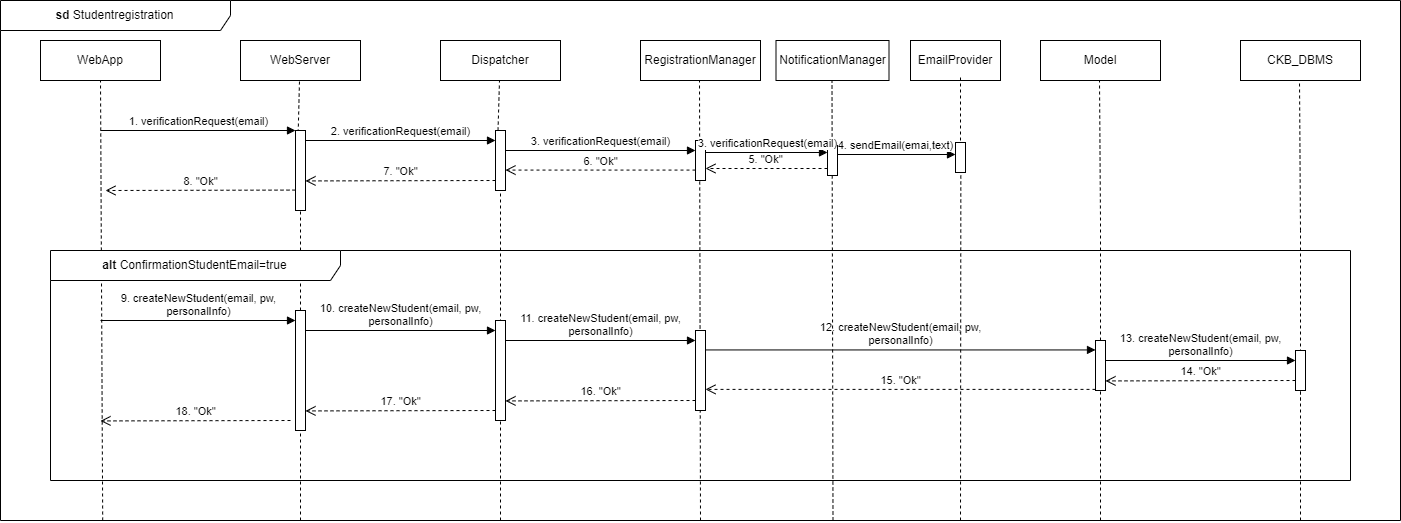

The diagram above was exported from draw.io. Its source (the exported page's mxGraphModel, read from the mxfile embedded in the PNG):
<mxGraphModel dx="1909" dy="964" grid="1" gridSize="10" guides="1" tooltips="1" connect="1" arrows="1" fold="1" page="1" pageScale="1" pageWidth="827" pageHeight="1169" math="0" shadow="0">
  <root>
    <mxCell id="0" />
    <mxCell id="1" parent="0" />
    <mxCell id="8LTp24D4tD1NL5bQcMWW-1" value="&lt;b&gt;sd &lt;/b&gt;Studentregistration" style="shape=umlFrame;whiteSpace=wrap;html=1;pointerEvents=0;width=230;height=30;" vertex="1" parent="1">
      <mxGeometry x="40" y="40" width="1400" height="520" as="geometry" />
    </mxCell>
    <mxCell id="8LTp24D4tD1NL5bQcMWW-2" value="WebApp" style="rounded=0;whiteSpace=wrap;html=1;" vertex="1" parent="1">
      <mxGeometry x="80" y="80" width="120" height="40" as="geometry" />
    </mxCell>
    <mxCell id="8LTp24D4tD1NL5bQcMWW-3" value="WebServer" style="rounded=0;whiteSpace=wrap;html=1;" vertex="1" parent="1">
      <mxGeometry x="280" y="80" width="120" height="40" as="geometry" />
    </mxCell>
    <mxCell id="8LTp24D4tD1NL5bQcMWW-4" value="Dispatcher" style="rounded=0;whiteSpace=wrap;html=1;" vertex="1" parent="1">
      <mxGeometry x="480" y="80" width="120" height="40" as="geometry" />
    </mxCell>
    <mxCell id="8LTp24D4tD1NL5bQcMWW-5" value="RegistrationManager" style="rounded=0;whiteSpace=wrap;html=1;" vertex="1" parent="1">
      <mxGeometry x="680" y="80" width="120" height="40" as="geometry" />
    </mxCell>
    <mxCell id="8LTp24D4tD1NL5bQcMWW-6" value="CKB_DBMS" style="rounded=0;whiteSpace=wrap;html=1;" vertex="1" parent="1">
      <mxGeometry x="1280" y="80" width="120" height="40" as="geometry" />
    </mxCell>
    <mxCell id="8LTp24D4tD1NL5bQcMWW-7" value="Model" style="rounded=0;whiteSpace=wrap;html=1;" vertex="1" parent="1">
      <mxGeometry x="1080" y="80" width="120" height="40" as="geometry" />
    </mxCell>
    <mxCell id="8LTp24D4tD1NL5bQcMWW-8" value="EmailProvider" style="rounded=0;whiteSpace=wrap;html=1;" vertex="1" parent="1">
      <mxGeometry x="950" y="80" width="90" height="40" as="geometry" />
    </mxCell>
    <mxCell id="8LTp24D4tD1NL5bQcMWW-9" value="" style="endArrow=none;dashed=1;html=1;rounded=0;entryX=0.5;entryY=1;entryDx=0;entryDy=0;exitX=0.073;exitY=1;exitDx=0;exitDy=0;exitPerimeter=0;" edge="1" parent="1" source="8LTp24D4tD1NL5bQcMWW-1" target="8LTp24D4tD1NL5bQcMWW-2">
      <mxGeometry width="50" height="50" relative="1" as="geometry">
        <mxPoint x="580" y="270" as="sourcePoint" />
        <mxPoint x="630" y="220" as="targetPoint" />
      </mxGeometry>
    </mxCell>
    <mxCell id="8LTp24D4tD1NL5bQcMWW-10" value="" style="endArrow=none;dashed=1;html=1;rounded=0;entryX=0.5;entryY=1;entryDx=0;entryDy=0;exitX=0.073;exitY=1;exitDx=0;exitDy=0;exitPerimeter=0;" edge="1" parent="1" source="8LTp24D4tD1NL5bQcMWW-17">
      <mxGeometry width="50" height="50" relative="1" as="geometry">
        <mxPoint x="341" y="930" as="sourcePoint" />
        <mxPoint x="339" y="120" as="targetPoint" />
      </mxGeometry>
    </mxCell>
    <mxCell id="8LTp24D4tD1NL5bQcMWW-11" value="" style="endArrow=none;dashed=1;html=1;rounded=0;entryX=0.5;entryY=1;entryDx=0;entryDy=0;exitX=0.073;exitY=1;exitDx=0;exitDy=0;exitPerimeter=0;" edge="1" parent="1" source="8LTp24D4tD1NL5bQcMWW-20">
      <mxGeometry width="50" height="50" relative="1" as="geometry">
        <mxPoint x="541" y="930" as="sourcePoint" />
        <mxPoint x="539" y="120" as="targetPoint" />
      </mxGeometry>
    </mxCell>
    <mxCell id="8LTp24D4tD1NL5bQcMWW-12" value="" style="endArrow=none;dashed=1;html=1;rounded=0;entryX=0.5;entryY=1;entryDx=0;entryDy=0;" edge="1" parent="1">
      <mxGeometry width="50" height="50" relative="1" as="geometry">
        <mxPoint x="740" y="560" as="sourcePoint" />
        <mxPoint x="739" y="120" as="targetPoint" />
      </mxGeometry>
    </mxCell>
    <mxCell id="8LTp24D4tD1NL5bQcMWW-13" value="" style="endArrow=none;dashed=1;html=1;rounded=0;entryX=0.5;entryY=1;entryDx=0;entryDy=0;" edge="1" parent="1">
      <mxGeometry width="50" height="50" relative="1" as="geometry">
        <mxPoint x="1000.0000000000001" y="180" as="sourcePoint" />
        <mxPoint x="1000" y="115" as="targetPoint" />
      </mxGeometry>
    </mxCell>
    <mxCell id="8LTp24D4tD1NL5bQcMWW-14" value="" style="endArrow=none;dashed=1;html=1;rounded=0;entryX=0.5;entryY=1;entryDx=0;entryDy=0;" edge="1" parent="1">
      <mxGeometry width="50" height="50" relative="1" as="geometry">
        <mxPoint x="1140" y="260" as="sourcePoint" />
        <mxPoint x="1139" y="120" as="targetPoint" />
      </mxGeometry>
    </mxCell>
    <mxCell id="8LTp24D4tD1NL5bQcMWW-15" value="" style="endArrow=none;dashed=1;html=1;rounded=0;entryX=0.5;entryY=1;entryDx=0;entryDy=0;" edge="1" parent="1">
      <mxGeometry width="50" height="50" relative="1" as="geometry">
        <mxPoint x="1340" y="270" as="sourcePoint" />
        <mxPoint x="1339" y="120" as="targetPoint" />
      </mxGeometry>
    </mxCell>
    <mxCell id="8LTp24D4tD1NL5bQcMWW-16" value="" style="endArrow=none;dashed=1;html=1;rounded=0;entryX=0.5;entryY=1;entryDx=0;entryDy=0;" edge="1" parent="1" target="8LTp24D4tD1NL5bQcMWW-17">
      <mxGeometry width="50" height="50" relative="1" as="geometry">
        <mxPoint x="340" y="560" as="sourcePoint" />
        <mxPoint x="339" y="120" as="targetPoint" />
      </mxGeometry>
    </mxCell>
    <mxCell id="8LTp24D4tD1NL5bQcMWW-17" value="" style="html=1;points=[[0,0,0,0,5],[0,1,0,0,-5],[1,0,0,0,5],[1,1,0,0,-5]];perimeter=orthogonalPerimeter;outlineConnect=0;targetShapes=umlLifeline;portConstraint=eastwest;newEdgeStyle={&quot;curved&quot;:0,&quot;rounded&quot;:0};" vertex="1" parent="1">
      <mxGeometry x="335" y="170" width="10" height="80" as="geometry" />
    </mxCell>
    <mxCell id="8LTp24D4tD1NL5bQcMWW-18" value="" style="html=1;points=[[0,0,0,0,5],[0,1,0,0,-5],[1,0,0,0,5],[1,1,0,0,-5]];perimeter=orthogonalPerimeter;outlineConnect=0;targetShapes=umlLifeline;portConstraint=eastwest;newEdgeStyle={&quot;curved&quot;:0,&quot;rounded&quot;:0};" vertex="1" parent="1">
      <mxGeometry x="735" y="180" width="10" height="40" as="geometry" />
    </mxCell>
    <mxCell id="8LTp24D4tD1NL5bQcMWW-19" value="" style="endArrow=none;dashed=1;html=1;rounded=0;entryX=0.5;entryY=1;entryDx=0;entryDy=0;" edge="1" parent="1" target="8LTp24D4tD1NL5bQcMWW-20">
      <mxGeometry width="50" height="50" relative="1" as="geometry">
        <mxPoint x="540" y="560" as="sourcePoint" />
        <mxPoint x="539" y="120" as="targetPoint" />
      </mxGeometry>
    </mxCell>
    <mxCell id="8LTp24D4tD1NL5bQcMWW-20" value="" style="html=1;points=[[0,0,0,0,5],[0,1,0,0,-5],[1,0,0,0,5],[1,1,0,0,-5]];perimeter=orthogonalPerimeter;outlineConnect=0;targetShapes=umlLifeline;portConstraint=eastwest;newEdgeStyle={&quot;curved&quot;:0,&quot;rounded&quot;:0};" vertex="1" parent="1">
      <mxGeometry x="535" y="170" width="10" height="60" as="geometry" />
    </mxCell>
    <mxCell id="8LTp24D4tD1NL5bQcMWW-22" value="" style="endArrow=none;dashed=1;html=1;rounded=0;entryX=0.5;entryY=1;entryDx=0;entryDy=0;" edge="1" parent="1">
      <mxGeometry width="50" height="50" relative="1" as="geometry">
        <mxPoint x="1140" y="560" as="sourcePoint" />
        <mxPoint x="1140" y="260" as="targetPoint" />
      </mxGeometry>
    </mxCell>
    <mxCell id="8LTp24D4tD1NL5bQcMWW-24" value="" style="endArrow=none;dashed=1;html=1;rounded=0;entryX=0.5;entryY=1;entryDx=0;entryDy=0;" edge="1" parent="1">
      <mxGeometry width="50" height="50" relative="1" as="geometry">
        <mxPoint x="1340" y="440" as="sourcePoint" />
        <mxPoint x="1340" y="270" as="targetPoint" />
      </mxGeometry>
    </mxCell>
    <mxCell id="8LTp24D4tD1NL5bQcMWW-26" value="1. verificationRequest(email)" style="html=1;verticalAlign=bottom;endArrow=block;curved=0;rounded=0;" edge="1" parent="1" target="8LTp24D4tD1NL5bQcMWW-17">
      <mxGeometry width="80" relative="1" as="geometry">
        <mxPoint x="140" y="170" as="sourcePoint" />
        <mxPoint x="220" y="170" as="targetPoint" />
      </mxGeometry>
    </mxCell>
    <mxCell id="8LTp24D4tD1NL5bQcMWW-27" value="2. verificationRequest(email)" style="html=1;verticalAlign=bottom;endArrow=block;curved=0;rounded=0;" edge="1" parent="1" target="8LTp24D4tD1NL5bQcMWW-20">
      <mxGeometry width="80" relative="1" as="geometry">
        <mxPoint x="345" y="180" as="sourcePoint" />
        <mxPoint x="530" y="180" as="targetPoint" />
      </mxGeometry>
    </mxCell>
    <mxCell id="8LTp24D4tD1NL5bQcMWW-28" value="3. verificationRequest(email)" style="html=1;verticalAlign=bottom;endArrow=block;curved=0;rounded=0;" edge="1" parent="1" target="8LTp24D4tD1NL5bQcMWW-18">
      <mxGeometry width="80" relative="1" as="geometry">
        <mxPoint x="545" y="190" as="sourcePoint" />
        <mxPoint x="730" y="190" as="targetPoint" />
      </mxGeometry>
    </mxCell>
    <mxCell id="8LTp24D4tD1NL5bQcMWW-29" value="4. sendEmail(emai,text)" style="html=1;verticalAlign=bottom;endArrow=block;curved=0;rounded=0;" edge="1" parent="1" target="8LTp24D4tD1NL5bQcMWW-21">
      <mxGeometry x="-0.0185" width="80" relative="1" as="geometry">
        <mxPoint x="877" y="194" as="sourcePoint" />
        <mxPoint x="985" y="194" as="targetPoint" />
        <mxPoint as="offset" />
      </mxGeometry>
    </mxCell>
    <mxCell id="8LTp24D4tD1NL5bQcMWW-30" value="6. &quot;Ok&quot;" style="html=1;verticalAlign=bottom;endArrow=open;dashed=1;endSize=8;curved=0;rounded=0;" edge="1" parent="1" target="8LTp24D4tD1NL5bQcMWW-20">
      <mxGeometry relative="1" as="geometry">
        <mxPoint x="735" y="209.57999999999998" as="sourcePoint" />
        <mxPoint x="655" y="209.57999999999998" as="targetPoint" />
      </mxGeometry>
    </mxCell>
    <mxCell id="8LTp24D4tD1NL5bQcMWW-31" value="7. &quot;Ok&quot;" style="html=1;verticalAlign=bottom;endArrow=open;dashed=1;endSize=8;curved=0;rounded=0;" edge="1" parent="1">
      <mxGeometry relative="1" as="geometry">
        <mxPoint x="535" y="219.99999999999997" as="sourcePoint" />
        <mxPoint x="345" y="220.42" as="targetPoint" />
      </mxGeometry>
    </mxCell>
    <mxCell id="8LTp24D4tD1NL5bQcMWW-32" value="8. &quot;Ok&quot;" style="html=1;verticalAlign=bottom;endArrow=open;dashed=1;endSize=8;curved=0;rounded=0;" edge="1" parent="1">
      <mxGeometry relative="1" as="geometry">
        <mxPoint x="335" y="229.57999999999998" as="sourcePoint" />
        <mxPoint x="145" y="230" as="targetPoint" />
      </mxGeometry>
    </mxCell>
    <mxCell id="8LTp24D4tD1NL5bQcMWW-33" value="&lt;b&gt;alt &lt;/b&gt;ConfirmationStudentEmail=true" style="shape=umlFrame;whiteSpace=wrap;html=1;pointerEvents=0;width=290;height=30;" vertex="1" parent="1">
      <mxGeometry x="90" y="290" width="1300" height="230" as="geometry" />
    </mxCell>
    <mxCell id="8LTp24D4tD1NL5bQcMWW-34" value="9. createNewStudent(email, pw, &lt;br&gt;personalInfo)" style="html=1;verticalAlign=bottom;endArrow=block;curved=0;rounded=0;" edge="1" parent="1">
      <mxGeometry width="80" relative="1" as="geometry">
        <mxPoint x="140" y="360" as="sourcePoint" />
        <mxPoint x="335" y="360" as="targetPoint" />
      </mxGeometry>
    </mxCell>
    <mxCell id="8LTp24D4tD1NL5bQcMWW-35" value="" style="html=1;points=[[0,0,0,0,5],[0,1,0,0,-5],[1,0,0,0,5],[1,1,0,0,-5]];perimeter=orthogonalPerimeter;outlineConnect=0;targetShapes=umlLifeline;portConstraint=eastwest;newEdgeStyle={&quot;curved&quot;:0,&quot;rounded&quot;:0};" vertex="1" parent="1">
      <mxGeometry x="335" y="350" width="10" height="120" as="geometry" />
    </mxCell>
    <mxCell id="8LTp24D4tD1NL5bQcMWW-36" value="" style="html=1;points=[[0,0,0,0,5],[0,1,0,0,-5],[1,0,0,0,5],[1,1,0,0,-5]];perimeter=orthogonalPerimeter;outlineConnect=0;targetShapes=umlLifeline;portConstraint=eastwest;newEdgeStyle={&quot;curved&quot;:0,&quot;rounded&quot;:0};" vertex="1" parent="1">
      <mxGeometry x="735" y="370" width="10" height="80" as="geometry" />
    </mxCell>
    <mxCell id="8LTp24D4tD1NL5bQcMWW-37" value="" style="html=1;points=[[0,0,0,0,5],[0,1,0,0,-5],[1,0,0,0,5],[1,1,0,0,-5]];perimeter=orthogonalPerimeter;outlineConnect=0;targetShapes=umlLifeline;portConstraint=eastwest;newEdgeStyle={&quot;curved&quot;:0,&quot;rounded&quot;:0};" vertex="1" parent="1">
      <mxGeometry x="535" y="360" width="10" height="100" as="geometry" />
    </mxCell>
    <mxCell id="8LTp24D4tD1NL5bQcMWW-38" value="" style="html=1;points=[[0,0,0,0,5],[0,1,0,0,-5],[1,0,0,0,5],[1,1,0,0,-5]];perimeter=orthogonalPerimeter;outlineConnect=0;targetShapes=umlLifeline;portConstraint=eastwest;newEdgeStyle={&quot;curved&quot;:0,&quot;rounded&quot;:0};" vertex="1" parent="1">
      <mxGeometry x="1135" y="380" width="10" height="50" as="geometry" />
    </mxCell>
    <mxCell id="8LTp24D4tD1NL5bQcMWW-39" value="" style="endArrow=none;dashed=1;html=1;rounded=0;entryX=0.5;entryY=1;entryDx=0;entryDy=0;" edge="1" parent="1" target="8LTp24D4tD1NL5bQcMWW-40">
      <mxGeometry width="50" height="50" relative="1" as="geometry">
        <mxPoint x="1340" y="560" as="sourcePoint" />
        <mxPoint x="1340" y="270" as="targetPoint" />
      </mxGeometry>
    </mxCell>
    <mxCell id="8LTp24D4tD1NL5bQcMWW-40" value="" style="html=1;points=[[0,0,0,0,5],[0,1,0,0,-5],[1,0,0,0,5],[1,1,0,0,-5]];perimeter=orthogonalPerimeter;outlineConnect=0;targetShapes=umlLifeline;portConstraint=eastwest;newEdgeStyle={&quot;curved&quot;:0,&quot;rounded&quot;:0};" vertex="1" parent="1">
      <mxGeometry x="1335" y="390" width="10" height="40" as="geometry" />
    </mxCell>
    <mxCell id="8LTp24D4tD1NL5bQcMWW-41" value="10. createNewStudent(email, pw, &lt;br&gt;personalInfo)" style="html=1;verticalAlign=bottom;endArrow=block;curved=0;rounded=0;" edge="1" parent="1" target="8LTp24D4tD1NL5bQcMWW-37">
      <mxGeometry width="80" relative="1" as="geometry">
        <mxPoint x="345" y="370" as="sourcePoint" />
        <mxPoint x="530" y="370" as="targetPoint" />
      </mxGeometry>
    </mxCell>
    <mxCell id="8LTp24D4tD1NL5bQcMWW-42" value="11. createNewStudent(email, pw, &lt;br&gt;personalInfo)" style="html=1;verticalAlign=bottom;endArrow=block;curved=0;rounded=0;" edge="1" parent="1">
      <mxGeometry width="80" relative="1" as="geometry">
        <mxPoint x="545" y="380" as="sourcePoint" />
        <mxPoint x="735" y="380" as="targetPoint" />
      </mxGeometry>
    </mxCell>
    <mxCell id="8LTp24D4tD1NL5bQcMWW-43" value="12. createNewStudent(email, pw, &lt;br&gt;personalInfo)" style="html=1;verticalAlign=bottom;endArrow=block;curved=0;rounded=0;" edge="1" parent="1" target="8LTp24D4tD1NL5bQcMWW-38">
      <mxGeometry width="80" relative="1" as="geometry">
        <mxPoint x="745" y="389.44" as="sourcePoint" />
        <mxPoint x="935" y="389.44" as="targetPoint" />
      </mxGeometry>
    </mxCell>
    <mxCell id="8LTp24D4tD1NL5bQcMWW-44" value="13. createNewStudent(email, pw, &lt;br&gt;personalInfo)" style="html=1;verticalAlign=bottom;endArrow=block;curved=0;rounded=0;" edge="1" parent="1">
      <mxGeometry width="80" relative="1" as="geometry">
        <mxPoint x="1145" y="400" as="sourcePoint" />
        <mxPoint x="1335" y="400" as="targetPoint" />
      </mxGeometry>
    </mxCell>
    <mxCell id="8LTp24D4tD1NL5bQcMWW-45" value="14. &quot;Ok&quot;" style="html=1;verticalAlign=bottom;endArrow=open;dashed=1;endSize=8;curved=0;rounded=0;" edge="1" parent="1">
      <mxGeometry relative="1" as="geometry">
        <mxPoint x="1335" y="420" as="sourcePoint" />
        <mxPoint x="1145" y="420.41999999999996" as="targetPoint" />
      </mxGeometry>
    </mxCell>
    <mxCell id="8LTp24D4tD1NL5bQcMWW-46" value="15. &quot;Ok&quot;" style="html=1;verticalAlign=bottom;endArrow=open;dashed=1;endSize=8;curved=0;rounded=0;" edge="1" parent="1" target="8LTp24D4tD1NL5bQcMWW-36">
      <mxGeometry relative="1" as="geometry">
        <mxPoint x="1135" y="428.89" as="sourcePoint" />
        <mxPoint x="945" y="429.30999999999995" as="targetPoint" />
      </mxGeometry>
    </mxCell>
    <mxCell id="8LTp24D4tD1NL5bQcMWW-47" value="16. &quot;Ok&quot;" style="html=1;verticalAlign=bottom;endArrow=open;dashed=1;endSize=8;curved=0;rounded=0;" edge="1" parent="1">
      <mxGeometry relative="1" as="geometry">
        <mxPoint x="735" y="440" as="sourcePoint" />
        <mxPoint x="545" y="440.41999999999996" as="targetPoint" />
      </mxGeometry>
    </mxCell>
    <mxCell id="8LTp24D4tD1NL5bQcMWW-48" value="17. &quot;Ok&quot;" style="html=1;verticalAlign=bottom;endArrow=open;dashed=1;endSize=8;curved=0;rounded=0;" edge="1" parent="1">
      <mxGeometry relative="1" as="geometry">
        <mxPoint x="535" y="450" as="sourcePoint" />
        <mxPoint x="345" y="450.41999999999996" as="targetPoint" />
      </mxGeometry>
    </mxCell>
    <mxCell id="8LTp24D4tD1NL5bQcMWW-49" value="18. &quot;Ok&quot;" style="html=1;verticalAlign=bottom;endArrow=open;dashed=1;endSize=8;curved=0;rounded=0;" edge="1" parent="1">
      <mxGeometry relative="1" as="geometry">
        <mxPoint x="330" y="460" as="sourcePoint" />
        <mxPoint x="140" y="460.41999999999996" as="targetPoint" />
      </mxGeometry>
    </mxCell>
    <mxCell id="8LTp24D4tD1NL5bQcMWW-50" value="" style="endArrow=none;dashed=1;html=1;rounded=0;entryX=0.5;entryY=1;entryDx=0;entryDy=0;" edge="1" parent="1">
      <mxGeometry width="50" height="50" relative="1" as="geometry">
        <mxPoint x="1000" y="560" as="sourcePoint" />
        <mxPoint x="1000.33" y="215" as="targetPoint" />
      </mxGeometry>
    </mxCell>
    <mxCell id="8LTp24D4tD1NL5bQcMWW-21" value="" style="html=1;points=[[0,0,0,0,5],[0,1,0,0,-5],[1,0,0,0,5],[1,1,0,0,-5]];perimeter=orthogonalPerimeter;outlineConnect=0;targetShapes=umlLifeline;portConstraint=eastwest;newEdgeStyle={&quot;curved&quot;:0,&quot;rounded&quot;:0};" vertex="1" parent="1">
      <mxGeometry x="995" y="182" width="10" height="30" as="geometry" />
    </mxCell>
    <mxCell id="8LTp24D4tD1NL5bQcMWW-51" value="NotificationManager" style="rounded=0;whiteSpace=wrap;html=1;" vertex="1" parent="1">
      <mxGeometry x="815.5" y="80" width="113" height="40" as="geometry" />
    </mxCell>
    <mxCell id="8LTp24D4tD1NL5bQcMWW-52" value="" style="endArrow=none;dashed=1;html=1;rounded=0;entryX=0.5;entryY=1;entryDx=0;entryDy=0;" edge="1" parent="1">
      <mxGeometry width="50" height="50" relative="1" as="geometry">
        <mxPoint x="872.5" y="560" as="sourcePoint" />
        <mxPoint x="871.5" y="120" as="targetPoint" />
      </mxGeometry>
    </mxCell>
    <mxCell id="8LTp24D4tD1NL5bQcMWW-53" value="" style="html=1;points=[[0,0,0,0,5],[0,1,0,0,-5],[1,0,0,0,5],[1,1,0,0,-5]];perimeter=orthogonalPerimeter;outlineConnect=0;targetShapes=umlLifeline;portConstraint=eastwest;newEdgeStyle={&quot;curved&quot;:0,&quot;rounded&quot;:0};" vertex="1" parent="1">
      <mxGeometry x="867" y="185" width="10" height="30" as="geometry" />
    </mxCell>
    <mxCell id="8LTp24D4tD1NL5bQcMWW-55" value="3. verificationRequest(email)" style="html=1;verticalAlign=bottom;endArrow=block;curved=0;rounded=0;entryX=0;entryY=0;entryDx=0;entryDy=5;entryPerimeter=0;" edge="1" parent="1">
      <mxGeometry width="80" relative="1" as="geometry">
        <mxPoint x="744.9999999999998" y="192" as="sourcePoint" />
        <mxPoint x="867" y="192" as="targetPoint" />
      </mxGeometry>
    </mxCell>
    <mxCell id="8LTp24D4tD1NL5bQcMWW-56" value="5. &quot;Ok&quot;" style="html=1;verticalAlign=bottom;endArrow=open;dashed=1;endSize=8;curved=0;rounded=0;" edge="1" parent="1">
      <mxGeometry relative="1" as="geometry">
        <mxPoint x="867" y="208" as="sourcePoint" />
        <mxPoint x="745" y="208" as="targetPoint" />
      </mxGeometry>
    </mxCell>
  </root>
</mxGraphModel>